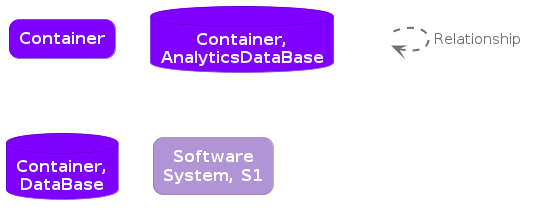

The diagram above was rendered by PlantUML. Its source (embedded in the PNG):
@startuml
set separator none

skinparam {
  shadowing false
  arrowFontSize 15
  defaultTextAlignment center
  wrapWidth 100
  maxMessageSize 100
}
hide stereotype

skinparam rectangle<<_transparent>> {
  BorderColor transparent
  BackgroundColor transparent
  FontColor transparent
}

skinparam rectangle<<1>> {
  BackgroundColor #8000ff
  FontColor #ffffff
  BorderColor #5900b2
  roundCorner 20
}
rectangle "==Container" <<1>>

skinparam database<<2>> {
  BackgroundColor #8000ff
  FontColor #ffffff
  BorderColor #5900b2
}
database "==Container, AnalyticsDataBase" <<2>>

skinparam database<<3>> {
  BackgroundColor #8000ff
  FontColor #ffffff
  BorderColor #5900b2
}
database "==Container, DataBase" <<3>>

skinparam rectangle<<4>> {
  BackgroundColor #b094d6
  FontColor #ffffff
  BorderColor #7b6795
  roundCorner 20
}
rectangle "==Software System, S1" <<4>>

rectangle "." <<_transparent>> as 5
5 .[#707070,thickness=2].> 5 : "<color:#707070>Relationship"


@enduml